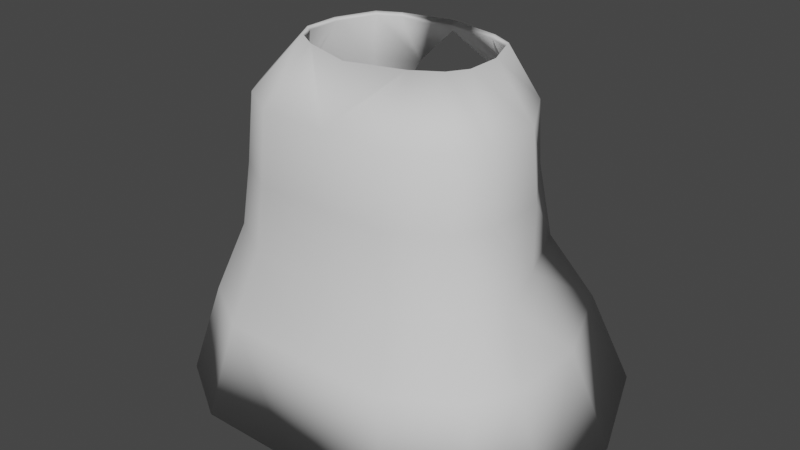 # Source: Cloak2.blend  (saved by Blender 2.90.8; exported with 4.5.12 LTS)
import bpy
from mathutils import Matrix  # noqa: F401  (used for matrix-valued properties, if any)

bpy.ops.wm.read_factory_settings(use_empty=True)
scene = bpy.context.scene
scene.name = 'Scene'

# ---- collections
col_collection = bpy.data.collections.new('Collection'); scene.collection.children.link(col_collection)

# ---- world
world_world = bpy.data.worlds.new('World'); scene.world = world_world
world_world.use_nodes = True; world_world.node_tree.nodes.clear()
_N = world_world.node_tree.nodes; _L = world_world.node_tree.links
n0 = _N.new('ShaderNodeOutputWorld'); n0.name = 'World Output'; n0.location = (300, 300)
n1 = _N.new('ShaderNodeBackground'); n1.name = 'Background'; n1.location = (10, 300)
n1.inputs[0].default_value = (0.05088, 0.05088, 0.05088, 1.0)
_L.new(n1.outputs[0], n0.inputs[0])
n0.is_active_output = True
world_world.color = (0.05088, 0.05088, 0.05088)
world_world.use_sun_shadow = False
world_world.sun_shadow_jitter_overblur = 0.0

# ---- meshes
me_plane = bpy.data.meshes.new('Plane')
me_plane.from_pydata([(1.129, 1.326, -0.8311), (0.6004, 3.278, -0.3838), (0.8798, 2.359, -0.6743), (0.6699, 1.326, -1.115), (0.8442, 2.876, -0.6434), (0.9796, 1.842, -0.6718), (0.4062, 3.278, -0.5043), (0.5246, 2.359, -0.8948), (0.5842, 1.842, -0.9172), (0.5236, 2.876, -0.8424), (1.33, 1.326, -0.5071), (0.6858, 3.278, -0.2462), (1.036, 2.359, -0.4226), (0.9851, 2.876, -0.4162), (1.153, 1.842, -0.3915), (1.33, 1.326, 0.1252), (0.6858, 3.278, 0.02239), (1.017, 2.359, 0.05476), (0.9851, 2.876, 0.02709), (1.017, 1.842, 0.05476), (1.058, 1.326, 0.8292), (0.5701, 3.278, 0.3214), (0.6869, 2.359, 0.5918), (0.7309, 2.876, 0.4726), (0.8095, 1.842, 0.5918), (0.4017, 3.278, 0.4082), (0.8068, 0.579, -1.268), (1.361, 0.579, -0.9257), (0.428, 2.876, 0.664), (1.604, 0.579, -0.5346), (1.604, 0.579, 0.2285), (1.275, 0.579, 1.078), (1.17, 1.296, -0.8517), (0.6174, 3.303, -0.392), (0.911, 2.366, -0.6893), (0.6934, 1.296, -1.146), (0.8723, 2.9, -0.6572), (1.014, 1.831, -0.6866), (0.4162, 3.303, -0.5169), (0.5429, 2.366, -0.9177), (0.6046, 1.831, -0.941), (0.5401, 2.9, -0.8634), (1.378, 1.296, -0.5159), (0.706, 3.303, -0.2493), (1.073, 2.366, -0.4284), (1.018, 2.9, -0.4217), (1.195, 1.831, -0.3962), (1.378, 1.296, 0.1394), (0.706, 3.303, 0.029), (1.054, 2.366, 0.06635), (1.018, 2.9, 0.03774), (1.054, 1.831, 0.06635), (1.096, 1.296, 0.8689), (0.586, 3.303, 0.3389), (0.7128, 2.366, 0.6229), (0.7572, 2.9, 0.5012), (0.8381, 1.831, 0.6229), (0.4115, 3.303, 0.4289), (0.8353, 0.5212, -1.305), (1.41, 0.5212, -0.9498), (0.4442, 2.9, 0.6978), (1.662, 0.5212, -0.5445), (1.662, 0.5212, 0.2465), (1.321, 0.5212, 1.127), (-1.129, 1.326, -0.8311), (-0.6004, 3.278, -0.3838), (0.0, 1.326, -1.115), (-0.8798, 2.359, -0.6743), (0.0, 3.278, -0.642), (0.0, 2.359, -0.8948), (-0.6699, 1.326, -1.115), (-0.8442, 2.876, -0.6434), (-0.9796, 1.842, -0.6718), (-0.4062, 3.278, -0.5043), (0.0, 2.876, -0.8424), (0.0, 1.842, -0.9172), (-0.5246, 2.359, -0.8948), (-0.5842, 1.842, -0.9172), (-0.5236, 2.876, -0.8424), (-1.33, 1.326, -0.5071), (-0.6858, 3.278, -0.2462), (-1.036, 2.359, -0.4226), (-0.9851, 2.876, -0.4162), (-1.153, 1.842, -0.3915), (-1.33, 1.326, 0.1252), (-0.6858, 3.278, 0.02239), (-1.017, 2.359, 0.05476), (-0.9851, 2.876, 0.02709), (-1.017, 1.842, 0.05476), (-1.058, 1.326, 0.8292), (-0.5701, 3.278, 0.3214), (-0.6869, 2.359, 0.5918), (-0.7309, 2.876, 0.4726), (-0.8095, 1.842, 0.5918), (-0.4017, 3.278, 0.4082), (-0.8068, 0.579, -1.268), (0.0, 0.579, -1.268), (-1.361, 0.579, -0.9257), (-0.428, 2.876, 0.664), (0.0, 3.278, 0.4735), (0.0, 3.234, 0.4941), (-1.604, 0.579, -0.5346), (-1.604, 0.579, 0.2285), (-1.275, 0.579, 1.078), (-1.17, 1.296, -0.8517), (-0.6174, 3.303, -0.392), (0.0, 1.296, -1.146), (-0.911, 2.366, -0.6893), (0.0, 3.309, -0.6573), (0.0, 2.366, -0.9177), (-0.6934, 1.296, -1.146), (-0.8723, 2.9, -0.6572), (-1.014, 1.831, -0.6866), (-0.4162, 3.303, -0.5169), (0.0, 2.9, -0.8634), (0.0, 1.831, -0.941), (-0.5429, 2.366, -0.9177), (-0.6046, 1.831, -0.941), (-0.5401, 2.9, -0.8634), (-1.378, 1.296, -0.5159), (-0.706, 3.303, -0.2493), (-1.073, 2.366, -0.4284), (-1.018, 2.9, -0.4217), (-1.195, 1.831, -0.3962), (-1.378, 1.296, 0.1394), (-0.706, 3.303, 0.029), (-1.054, 2.366, 0.06635), (-1.018, 2.9, 0.03774), (-1.054, 1.831, 0.06635), (-1.096, 1.296, 0.8689), (-0.586, 3.303, 0.3389), (-0.7128, 2.366, 0.6229), (-0.7572, 2.9, 0.5012), (-0.8381, 1.831, 0.6229), (-0.4115, 3.303, 0.4289), (-0.8353, 0.5212, -1.305), (0.0, 0.5212, -1.305), (-1.41, 0.5212, -0.9498), (-0.4442, 2.9, 0.6978), (0.0, 3.309, 0.4988), (0.0, 3.264, 0.5201), (-1.662, 0.5212, -0.5445), (-1.662, 0.5212, 0.2465), (-1.321, 0.5212, 1.127)], [], [(9, 4, 1, 6), (8, 5, 2, 7), (75, 8, 7, 69), (66, 3, 8, 75), (3, 0, 5, 8), (74, 9, 6, 68), (69, 7, 9, 74), (7, 2, 4, 9), (2, 5, 14, 12), (1, 4, 13, 11), (5, 0, 10, 14), (4, 2, 12, 13), (11, 13, 18, 16), (14, 10, 15, 19), (13, 12, 17, 18), (12, 14, 19, 17), (18, 17, 22, 23), (17, 19, 24, 22), (16, 18, 23, 21), (19, 15, 20, 24), (0, 3, 26, 27), (23, 22, 28), (21, 23, 28, 25), (20, 15, 30, 31), (25, 28, 100, 99), (10, 0, 27, 29), (15, 10, 29, 30), (3, 66, 96, 26), (41, 38, 33, 36), (40, 39, 34, 37), (115, 109, 39, 40), (106, 115, 40, 35), (35, 40, 37, 32), (114, 108, 38, 41), (109, 114, 41, 39), (39, 41, 36, 34), (34, 44, 46, 37), (33, 43, 45, 36), (37, 46, 42, 32), (36, 45, 44, 34), (43, 48, 50, 45), (46, 51, 47, 42), (45, 50, 49, 44), (44, 49, 51, 46), (50, 55, 54, 49), (49, 54, 56, 51), (48, 53, 55, 50), (51, 56, 52, 47), (32, 59, 58, 35), (55, 60, 54), (53, 57, 60, 55), (52, 63, 62, 47), (57, 139, 140, 60), (42, 61, 59, 32), (47, 62, 61, 42), (35, 58, 136, 106), (108, 68, 6, 38), (38, 6, 1, 33), (33, 1, 11, 43), (43, 11, 16, 48), (48, 16, 21, 53), (53, 21, 25, 57), (57, 25, 99, 139), (140, 100, 28, 60), (60, 28, 22, 54), (54, 22, 24, 56), (56, 24, 20, 52), (52, 20, 31, 63), (63, 31, 30, 62), (62, 30, 29, 61), (61, 29, 27, 59), (59, 27, 26, 58), (58, 26, 96, 136), (78, 73, 65, 71), (77, 76, 67, 72), (75, 69, 76, 77), (66, 75, 77, 70), (70, 77, 72, 64), (74, 68, 73, 78), (69, 74, 78, 76), (76, 78, 71, 67), (67, 81, 83, 72), (65, 80, 82, 71), (72, 83, 79, 64), (71, 82, 81, 67), (80, 85, 87, 82), (83, 88, 84, 79), (82, 87, 86, 81), (81, 86, 88, 83), (87, 92, 91, 86), (86, 91, 93, 88), (85, 90, 92, 87), (88, 93, 89, 84), (64, 97, 95, 70), (92, 98, 91), (90, 94, 98, 92), (89, 103, 102, 84), (94, 99, 100, 98), (79, 101, 97, 64), (84, 102, 101, 79), (70, 95, 96, 66), (118, 111, 105, 113), (117, 112, 107, 116), (115, 117, 116, 109), (106, 110, 117, 115), (110, 104, 112, 117), (114, 118, 113, 108), (109, 116, 118, 114), (116, 107, 111, 118), (107, 112, 123, 121), (105, 111, 122, 120), (112, 104, 119, 123), (111, 107, 121, 122), (120, 122, 127, 125), (123, 119, 124, 128), (122, 121, 126, 127), (121, 123, 128, 126), (127, 126, 131, 132), (126, 128, 133, 131), (125, 127, 132, 130), (128, 124, 129, 133), (104, 110, 135, 137), (132, 131, 138), (130, 132, 138, 134), (129, 124, 142, 143), (134, 138, 140, 139), (119, 104, 137, 141), (124, 119, 141, 142), (110, 106, 136, 135), (108, 113, 73, 68), (113, 105, 65, 73), (105, 120, 80, 65), (120, 125, 85, 80), (125, 130, 90, 85), (130, 134, 94, 90), (134, 139, 99, 94), (139, 140, 100, 99), (140, 138, 98, 100), (138, 131, 91, 98), (131, 133, 93, 91), (133, 129, 89, 93), (129, 143, 103, 89), (143, 142, 102, 103), (142, 141, 101, 102), (141, 137, 97, 101), (137, 135, 95, 97), (135, 136, 96, 95)])
me_plane.polygons.foreach_set('use_smooth', [True] * 147)
_uv = me_plane.uv_layers.new(name='UVMap')
_uv.uv.foreach_set('vector', [0.4243, 0.07902, 0.3888, 0.06726, 0.418, 0.0, 0.4395, 0.007121, 0.5676, 0.8433, 0.6218, 0.8433, 0.6158, 0.9051, 0.5671, 0.9051, 0.4894, 0.2172, 0.4211, 0.2172, 0.426, 0.1491, 0.4873, 0.1491, 0.4898, 0.2956, 0.4115, 0.2956, 0.4211, 0.2172, 0.4894, 0.2172, 0.4115, 0.2956, 0.3606, 0.2789, 0.3773, 0.2027, 0.4211, 0.2172, 0.4855, 0.07902, 0.4243, 0.07902, 0.4395, 0.007121, 0.4856, 0.01527, 0.4873, 0.1491, 0.426, 0.1491, 0.4243, 0.07902, 0.4855, 0.07902, 0.5671, 0.9051, 0.6158, 0.9051, 0.6181, 0.9675, 0.5741, 0.9675, 0.6158, 0.9051, 0.6218, 0.8433, 0.6581, 0.8337, 0.6483, 0.8965, 0.1147, 0.8543, 0.07365, 0.7964, 0.09378, 0.7852, 0.1269, 0.8475, 0.05726, 0.6529, 0.02992, 0.5813, 0.05862, 0.5653, 0.08208, 0.6391, 0.6181, 0.9675, 0.6158, 0.9051, 0.6483, 0.8965, 0.6475, 0.9597, 0.1269, 0.8475, 0.09378, 0.7852, 0.1431, 0.7749, 0.1567, 0.8412, 0.08208, 0.6391, 0.05862, 0.5653, 0.129, 0.5506, 0.1367, 0.6344, 0.09378, 0.7852, 0.08706, 0.7139, 0.1408, 0.7035, 0.1431, 0.7749, 0.08706, 0.7139, 0.08208, 0.6391, 0.1367, 0.6344, 0.1408, 0.7035, 0.1431, 0.7749, 0.1408, 0.7035, 0.2126, 0.7048, 0.2019, 0.7751, 0.1408, 0.7035, 0.1367, 0.6344, 0.204, 0.6305, 0.2126, 0.7048, 0.1567, 0.8412, 0.1431, 0.7749, 0.2019, 0.7751, 0.1942, 0.8391, 0.1367, 0.6344, 0.129, 0.5506, 0.2172, 0.5455, 0.204, 0.6305, 0.3606, 0.2789, 0.4115, 0.2956, 0.3973, 0.4014, 0.3359, 0.3811, 0.2019, 0.7751, 0.2126, 0.7048, 0.2343, 0.7832, 0.1942, 0.8391, 0.2019, 0.7751, 0.2343, 0.7832, 0.21, 0.8441, 0.2172, 0.5455, 0.129, 0.5506, 0.1245, 0.4366, 0.231, 0.4305, 0.21, 0.8441, 0.2343, 0.7832, 0.2339, 0.8529, 0.232, 0.8593, 0.05862, 0.5653, 0.02992, 0.5813, 0.004925, 0.4737, 0.03957, 0.4545, 0.129, 0.5506, 0.05862, 0.5653, 0.03957, 0.4545, 0.1245, 0.4366, 0.4115, 0.2956, 0.4898, 0.2956, 0.4916, 0.4014, 0.3973, 0.4014, 0.2202, 0.09174, 0.2066, 0.01792, 0.2311, 0.009554, 0.2606, 0.07793, 0.2312, 0.2311, 0.2222, 0.1624, 0.2668, 0.1471, 0.2809, 0.2141, 0.1604, 0.2311, 0.1586, 0.1624, 0.2222, 0.1624, 0.2312, 0.2311, 0.1609, 0.3119, 0.1604, 0.2311, 0.2312, 0.2311, 0.2421, 0.3119, 0.2421, 0.3119, 0.2312, 0.2311, 0.2809, 0.2141, 0.2999, 0.2922, 0.157, 0.09174, 0.1569, 0.02663, 0.2066, 0.01792, 0.2202, 0.09174, 0.1586, 0.1624, 0.157, 0.09174, 0.2202, 0.09174, 0.2222, 0.1624, 0.2222, 0.1624, 0.2202, 0.09174, 0.2606, 0.07793, 0.2668, 0.1471, 0.6588, 0.8982, 0.6931, 0.8935, 0.6963, 0.9495, 0.6581, 0.9547, 0.2311, 0.009554, 0.2424, 0.0, 0.2793, 0.06216, 0.2606, 0.07793, 0.2809, 0.2141, 0.304, 0.1946, 0.3266, 0.2697, 0.2999, 0.2922, 0.6653, 0.838, 0.6963, 0.8337, 0.6931, 0.8935, 0.6588, 0.8982, 0.6746, 0.4121, 0.7054, 0.4158, 0.6937, 0.4821, 0.6429, 0.476, 0.6379, 0.6292, 0.6945, 0.6305, 0.6894, 0.7161, 0.6169, 0.7074, 0.6429, 0.476, 0.6937, 0.4821, 0.695, 0.5571, 0.6395, 0.5511, 0.6395, 0.5511, 0.695, 0.5571, 0.6945, 0.6305, 0.6379, 0.6292, 0.6937, 0.4821, 0.7552, 0.4793, 0.77, 0.5527, 0.695, 0.5571, 0.695, 0.5571, 0.77, 0.5527, 0.7646, 0.6305, 0.6945, 0.6305, 0.7054, 0.4158, 0.7443, 0.4158, 0.7552, 0.4793, 0.6937, 0.4821, 0.6945, 0.6305, 0.7646, 0.6305, 0.7812, 0.7161, 0.6894, 0.7161, 0.2999, 0.2922, 0.3303, 0.396, 0.2605, 0.4197, 0.2421, 0.3119, 0.7552, 0.4793, 0.7893, 0.4711, 0.77, 0.5527, 0.7443, 0.4158, 0.7612, 0.411, 0.7893, 0.4711, 0.7552, 0.4793, 0.7812, 0.7161, 0.8002, 0.8337, 0.6894, 0.8337, 0.6894, 0.7161, 0.9595, 0.8989, 0.9357, 0.8663, 0.9393, 0.8607, 1.0, 0.8503, 0.6169, 0.7074, 0.602, 0.8232, 0.5671, 0.8091, 0.588, 0.6958, 0.6894, 0.7161, 0.6894, 0.8337, 0.602, 0.8232, 0.6169, 0.7074, 0.2421, 0.3119, 0.2605, 0.4197, 0.1627, 0.4197, 0.1609, 0.3119, 0.7241, 0.8337, 0.728, 0.8353, 0.7181, 0.8919, 0.7145, 0.8917, 0.7145, 0.8917, 0.7181, 0.8919, 0.7155, 0.924, 0.7118, 0.9249, 0.7118, 0.9249, 0.7155, 0.924, 0.7176, 0.9459, 0.714, 0.9477, 0.714, 0.9477, 0.7176, 0.9459, 0.728, 0.9707, 0.7248, 0.9734, 0.1569, 0.8437, 0.1567, 0.8412, 0.1942, 0.8391, 0.1958, 0.8414, 0.7374, 0.8337, 0.741, 0.836, 0.7362, 0.8592, 0.7324, 0.8577, 0.7324, 0.8577, 0.7362, 0.8592, 0.7326, 0.9156, 0.728, 0.9155, 0.2343, 0.8254, 0.2387, 0.8256, 0.2686, 0.8822, 0.2644, 0.8842, 0.2644, 0.8842, 0.2686, 0.8822, 0.3274, 0.9169, 0.3251, 0.9202, 0.8397, 0.2589, 0.8354, 0.2611, 0.8236, 0.2011, 0.8273, 0.1968, 0.8273, 0.1968, 0.8236, 0.2011, 0.8355, 0.1196, 0.8397, 0.1123, 0.8397, 0.1123, 0.8355, 0.1196, 0.8345, 0.0112, 0.8386, 0.0, 0.2343, 0.4197, 0.231, 0.4305, 0.1245, 0.4366, 0.1239, 0.4261, 0.1239, 0.4261, 0.1245, 0.4366, 0.03957, 0.4545, 0.0359, 0.4446, 0.0359, 0.4446, 0.03957, 0.4545, 0.004925, 0.4737, 0.0, 0.4645, 0.3303, 0.39, 0.3359, 0.3811, 0.3973, 0.4014, 0.3939, 0.411, 0.3939, 0.411, 0.3973, 0.4014, 0.4916, 0.4014, 0.4915, 0.411, 0.5467, 0.07902, 0.5345, 0.007121, 0.5583, 6.781e-08, 0.5861, 0.06726, 0.5577, 0.2172, 0.5486, 0.1491, 0.5923, 0.1361, 0.6063, 0.2027, 0.4894, 0.2172, 0.4873, 0.1491, 0.5486, 0.1491, 0.5577, 0.2172, 0.4898, 0.2956, 0.4894, 0.2172, 0.5577, 0.2172, 0.5681, 0.2956, 0.5681, 0.2956, 0.5577, 0.2172, 0.6063, 0.2027, 0.6245, 0.2789, 0.4855, 0.07902, 0.4856, 0.01527, 0.5345, 0.007121, 0.5467, 0.07902, 0.4873, 0.1491, 0.4855, 0.07902, 0.5467, 0.07902, 0.5486, 0.1491, 0.5486, 0.1491, 0.5467, 0.07902, 0.5861, 0.06726, 0.5923, 0.1361, 0.3204, 0.6446, 0.2866, 0.6493, 0.2754, 0.5828, 0.313, 0.5775, 0.4478, 0.4275, 0.4606, 0.4378, 0.428, 0.5017, 0.4068, 0.4847, 0.313, 0.5775, 0.2754, 0.5828, 0.2782, 0.5191, 0.3217, 0.5131, 0.3217, 0.7141, 0.2912, 0.7184, 0.2866, 0.6493, 0.3204, 0.6446, 0.4606, 0.4378, 0.4909, 0.446, 0.478, 0.5153, 0.428, 0.5017, 0.4148, 0.6377, 0.4694, 0.6417, 0.4622, 0.7277, 0.391, 0.7084, 0.2912, 0.7184, 0.242, 0.7163, 0.2343, 0.6464, 0.2866, 0.6493, 0.4203, 0.5669, 0.4747, 0.5802, 0.4694, 0.6417, 0.4148, 0.6377, 0.478, 0.5153, 0.5361, 0.5108, 0.5455, 0.5731, 0.4747, 0.5802, 0.4747, 0.5802, 0.5455, 0.5731, 0.5363, 0.6434, 0.4694, 0.6417, 0.4909, 0.446, 0.5282, 0.4469, 0.5361, 0.5108, 0.478, 0.5153, 0.4694, 0.6417, 0.5363, 0.6434, 0.55, 0.7299, 0.4622, 0.7277, 0.6245, 0.2789, 0.6541, 0.3811, 0.5859, 0.4014, 0.5681, 0.2956, 0.6598, 0.3277, 0.6879, 0.2963, 0.6879, 0.3743, 0.5282, 0.4469, 0.5432, 0.4376, 0.5671, 0.4951, 0.5361, 0.5108, 0.55, 0.7299, 0.5636, 0.8421, 0.4576, 0.8395, 0.4622, 0.7277, 0.5432, 0.4376, 0.5631, 0.411, 0.5649, 0.4168, 0.5671, 0.4951, 0.2782, 0.5191, 0.2661, 0.427, 0.3186, 0.4197, 0.3217, 0.5131, 0.4622, 0.7277, 0.4576, 0.8395, 0.3716, 0.8161, 0.391, 0.7084, 0.5681, 0.2956, 0.5859, 0.4014, 0.4916, 0.4014, 0.4898, 0.2956, 0.09375, 0.09174, 0.05626, 0.07793, 0.08645, 0.009554, 0.1092, 0.01792, 0.08958, 0.2311, 0.04334, 0.2141, 0.05347, 0.1471, 0.095, 0.1624, 0.1604, 0.2311, 0.08958, 0.2311, 0.095, 0.1624, 0.1586, 0.1624, 0.1609, 0.3119, 0.07973, 0.3119, 0.08958, 0.2311, 0.1604, 0.2311, 0.07973, 0.3119, 0.02599, 0.2922, 0.04334, 0.2141, 0.08958, 0.2311, 0.157, 0.09174, 0.09375, 0.09174, 0.1092, 0.01792, 0.1569, 0.02663, 0.1586, 0.1624, 0.095, 0.1624, 0.09375, 0.09174, 0.157, 0.09174, 0.095, 0.1624, 0.05347, 0.1471, 0.05626, 0.07793, 0.09375, 0.09174, 0.7957, 0.07409, 0.7903, 0.1412, 0.7517, 0.1357, 0.761, 0.06917, 0.08645, 0.009554, 0.05626, 0.07793, 0.04077, 0.06216, 0.07706, 6.781e-08, 0.7903, 0.1412, 0.8021, 0.2043, 0.7574, 0.1979, 0.7517, 0.1357, 0.795, 0.004437, 0.7957, 0.07409, 0.761, 0.06917, 0.7637, 0.0, 0.8219, 0.8205, 0.8002, 0.7509, 0.8391, 0.7445, 0.8455, 0.8167, 0.8303, 0.6107, 0.8273, 0.5349, 0.8828, 0.526, 0.8796, 0.6154, 0.7637, 0.0, 0.761, 0.06917, 0.7059, 0.07483, 0.712, 0.004437, 0.761, 0.06917, 0.7517, 0.1357, 0.7042, 0.1467, 0.7059, 0.07483, 0.8391, 0.7445, 0.8593, 0.6785, 0.9309, 0.6976, 0.8971, 0.7587, 0.8593, 0.6785, 0.8796, 0.6154, 0.9422, 0.6247, 0.9309, 0.6976, 0.8455, 0.8167, 0.8391, 0.7445, 0.8971, 0.7587, 0.8803, 0.8219, 0.8796, 0.6154, 0.8828, 0.526, 0.9649, 0.5381, 0.9422, 0.6247, 0.02599, 0.2922, 0.07973, 0.3119, 0.06487, 0.4197, 0.0, 0.396, 0.8971, 0.7587, 0.9309, 0.6976, 0.9362, 0.7806, 0.8803, 0.8219, 0.8971, 0.7587, 0.9362, 0.7806, 0.9005, 0.8343, 0.9649, 0.5381, 0.8828, 0.526, 0.9009, 0.411, 1.0, 0.4257, 0.9005, 0.8343, 0.9362, 0.7806, 0.9393, 0.8607, 0.9357, 0.8663, 0.7574, 0.1979, 0.8021, 0.2043, 0.8028, 0.2963, 0.7489, 0.2886, 0.6836, 0.2043, 0.7574, 0.1979, 0.7489, 0.2886, 0.6598, 0.2963, 0.07973, 0.3119, 0.1609, 0.3119, 0.1627, 0.4197, 0.06487, 0.4197, 0.708, 0.9952, 0.6998, 0.9561, 0.7032, 0.9551, 0.7118, 0.9934, 0.6998, 0.9561, 0.6964, 0.9295, 0.6999, 0.9295, 0.7032, 0.9551, 0.6964, 0.9295, 0.6963, 0.9062, 0.6998, 0.9069, 0.6999, 0.9295, 0.6963, 0.9062, 0.7007, 0.8691, 0.704, 0.8711, 0.6998, 0.9069, 0.7007, 0.8691, 0.7088, 0.8337, 0.7118, 0.837, 0.704, 0.8711, 0.7374, 1.0, 0.7324, 0.9745, 0.7362, 0.9731, 0.741, 0.9978, 0.7324, 0.9745, 0.728, 0.9155, 0.7326, 0.9156, 0.7362, 0.9731, 0.3217, 0.4289, 0.3217, 0.4218, 0.3256, 0.4197, 0.3256, 0.4266, 0.2343, 0.8254, 0.2645, 0.7584, 0.2686, 0.761, 0.2387, 0.8256, 0.2645, 0.7584, 0.3251, 0.7184, 0.3274, 0.7224, 0.2686, 0.761, 0.8236, 0.0006613, 0.8067, 0.06698, 0.8028, 0.06396, 0.819, 0.0, 0.8067, 0.06698, 0.8204, 0.1466, 0.816, 0.1408, 0.8028, 0.06396, 0.8204, 0.1466, 0.8236, 0.2579, 0.8191, 0.2481, 0.816, 0.1408, 0.5671, 0.8537, 0.4572, 0.851, 0.4576, 0.8395, 0.5636, 0.8421, 0.4572, 0.851, 0.3681, 0.8268, 0.3716, 0.8161, 0.4576, 0.8395, 0.3681, 0.8268, 0.3303, 0.7965, 0.3351, 0.7869, 0.3716, 0.8161, 0.6598, 0.39, 0.5891, 0.411, 0.5859, 0.4014, 0.6541, 0.3811, 0.5891, 0.411, 0.4915, 0.411, 0.4916, 0.4014, 0.5859, 0.4014])
me_plane.use_remesh_fix_poles = True
me_plane.use_remesh_preserve_attributes = False
me_plane.use_mirror_vertex_groups = False
me_plane.update()
me_plane.normals_split_custom_set([tuple(v) for v in zip(*[iter([-0.284, -0.3585, 0.8893, -0.6527, -0.3812, 0.6548, -0.6946, -0.0687, 0.7161, -0.3804, -0.07756, 0.9216, -0.2693, -0.238, 0.9332, -0.688, -0.2694, 0.6739, -0.6958, -0.1102, 0.7098, -0.2626, -0.08428, 0.9612, 0.0, -0.2031, 0.9792, -0.2693, -0.238, 0.9332, -0.2626, -0.08428, 0.9612, 0.0, -0.07203, 0.9974, 0.0, -0.2803, 0.9599, -0.2529, -0.3075, 0.9173, -0.2693, -0.238, 0.9332, 0.0, -0.2031, 0.9792, -0.2529, -0.3075, 0.9173, -0.6572, -0.3393, 0.673, -0.688, -0.2694, 0.6739, -0.2693, -0.238, 0.9332, 0.0, -0.3451, 0.9386, -0.284, -0.3585, 0.8893, -0.3804, -0.07756, 0.9216, -1.283e-07, -0.06375, 0.998, 0.0, -0.07203, 0.9974, -0.2626, -0.08428, 0.9612, -0.284, -0.3585, 0.8893, 0.0, -0.3451, 0.9386, -0.2626, -0.08428, 0.9612, -0.6958, -0.1102, 0.7098, -0.6527, -0.3812, 0.6548, -0.284, -0.3585, 0.8893, -0.6958, -0.1102, 0.7098, -0.688, -0.2694, 0.6739, -0.9389, -0.2985, 0.1713, -0.964, -0.1193, 0.2375, -0.6946, -0.0687, 0.7161, -0.6527, -0.3812, 0.6548, -0.8937, -0.3659, 0.2596, -0.9638, -0.01404, 0.2663, -0.688, -0.2694, 0.6739, -0.6572, -0.3393, 0.673, -0.8929, -0.3771, 0.2461, -0.9389, -0.2985, 0.1713, -0.6527, -0.3812, 0.6548, -0.6958, -0.1102, 0.7098, -0.964, -0.1193, 0.2375, -0.8937, -0.3659, 0.2596, -0.9638, -0.01404, 0.2663, -0.8937, -0.3659, 0.2596, -0.9177, -0.3219, -0.2326, -0.9761, 0.0474, -0.2122, -0.9389, -0.2985, 0.1713, -0.8929, -0.3771, 0.2461, -0.8896, -0.4163, -0.188, -0.9151, -0.3025, -0.2667, -0.8937, -0.3659, 0.2596, -0.964, -0.1193, 0.2375, -0.9512, -0.09335, -0.2943, -0.9177, -0.3219, -0.2326, -0.964, -0.1193, 0.2375, -0.9389, -0.2985, 0.1713, -0.9151, -0.3025, -0.2667, -0.9512, -0.09335, -0.2943, -0.9177, -0.3219, -0.2326, -0.9512, -0.09335, -0.2943, -0.9684, -0.2475, 0.02954, -0.7001, -0.3065, -0.6449, -0.9512, -0.09335, -0.2943, -0.9151, -0.3025, -0.2667, -0.9525, -0.2907, 0.09052, -0.9684, -0.2475, 0.02954, -0.9761, 0.0474, -0.2122, -0.9177, -0.3219, -0.2326, -0.7001, -0.3065, -0.6449, -0.7388, 0.1112, -0.6646, -0.9151, -0.3025, -0.2667, -0.8896, -0.4163, -0.188, -0.9353, -0.2734, 0.2246, -0.9525, -0.2907, 0.09052, -0.6572, -0.3393, 0.673, -0.2529, -0.3075, 0.9173, -0.2333, -0.4366, 0.8689, -0.605, -0.5028, 0.6174, -0.7001, -0.3065, -0.6449, -0.9684, -0.2475, 0.02954, -0.7863, -0.6146, -0.06321, -0.7388, 0.1112, -0.6646, -0.7001, -0.3065, -0.6449, -0.7863, -0.6146, -0.06321, -0.325, 0.09351, -0.9411, -0.9353, -0.2734, 0.2246, -0.8896, -0.4163, -0.188, -0.8118, -0.5643, -0.1505, -0.9058, -0.3761, 0.1952, -0.325, 0.09351, -0.9411, -0.7863, -0.6146, -0.06321, -0.5404, -0.7825, -0.3092, -0.1505, 0.07154, -0.986, -0.8929, -0.3771, 0.2461, -0.6572, -0.3393, 0.673, -0.605, -0.5028, 0.6174, -0.7991, -0.5554, 0.2301, -0.8896, -0.4163, -0.188, -0.8929, -0.3771, 0.2461, -0.7991, -0.5554, 0.2301, -0.8118, -0.5643, -0.1505, -0.2529, -0.3075, 0.9173, 0.0, -0.2803, 0.9599, 0.0, -0.3739, 0.9275, -0.2333, -0.4366, 0.8689, 0.2837, 0.3633, -0.8874, -0.07211, 0.9974, -0.005748, 0.0256, 0.9987, -0.04496, 0.6507, 0.3882, -0.6526, 0.2693, 0.238, -0.9332, 0.2628, 0.08495, -0.9611, 0.6958, 0.1115, -0.7096, 0.688, 0.2694, -0.6739, 0.0, 0.2031, -0.9792, 2.263e-15, 0.0723, -0.9974, 0.2628, 0.08495, -0.9611, 0.2693, 0.238, -0.9332, 0.0, 0.2803, -0.9599, 0.0, 0.2031, -0.9792, 0.2693, 0.238, -0.9332, 0.2529, 0.3075, -0.9173, 0.2529, 0.3075, -0.9173, 0.2693, 0.238, -0.9332, 0.688, 0.2694, -0.6739, 0.6572, 0.3393, -0.673, -7.382e-09, 0.3486, -0.9373, -2.003e-07, 0.9933, -0.1154, -0.07211, 0.9974, -0.005748, 0.2837, 0.3633, -0.8874, 2.263e-15, 0.0723, -0.9974, -7.382e-09, 0.3486, -0.9373, 0.2837, 0.3633, -0.8874, 0.2628, 0.08495, -0.9611, 0.2628, 0.08495, -0.9611, 0.2837, 0.3633, -0.8874, 0.6507, 0.3882, -0.6526, 0.6958, 0.1115, -0.7096, 0.6958, 0.1115, -0.7096, 0.9638, 0.121, -0.2374, 0.9389, 0.2985, -0.1713, 0.688, 0.2694, -0.6739, 0.0256, 0.9987, -0.04496, 0.1143, 0.9933, -0.01759, 0.8906, 0.3744, -0.2583, 0.6507, 0.3882, -0.6526, 0.688, 0.2694, -0.6739, 0.9389, 0.2985, -0.1713, 0.8929, 0.3771, -0.2461, 0.6572, 0.3393, -0.673, 0.6507, 0.3882, -0.6526, 0.8906, 0.3744, -0.2583, 0.9638, 0.121, -0.2374, 0.6958, 0.1115, -0.7096, 0.1143, 0.9933, -0.01759, 0.1105, 0.9919, 0.06251, 0.9146, 0.3319, 0.2308, 0.8906, 0.3744, -0.2583, 0.9389, 0.2985, -0.1713, 0.9153, 0.3022, 0.2665, 0.8896, 0.4163, 0.188, 0.8929, 0.3771, -0.2461, 0.8906, 0.3744, -0.2583, 0.9146, 0.3319, 0.2308, 0.9515, 0.09418, 0.293, 0.9638, 0.121, -0.2374, 0.9638, 0.121, -0.2374, 0.9515, 0.09418, 0.293, 0.9153, 0.3022, 0.2665, 0.9389, 0.2985, -0.1713, 0.9146, 0.3319, 0.2308, 0.6977, 0.3176, 0.6422, 0.1564, -0.1491, 0.9764, 0.9515, 0.09418, 0.293, 0.9515, 0.09418, 0.293, 0.1564, -0.1491, 0.9764, 0.05949, 0.2086, 0.9762, 0.9153, 0.3022, 0.2665, 0.1105, 0.9919, 0.06251, 0.1924, 0.9642, 0.1824, 0.6977, 0.3176, 0.6422, 0.9146, 0.3319, 0.2308, 0.9153, 0.3022, 0.2665, 0.05949, 0.2086, 0.9762, 0.1366, 0.4084, 0.9025, 0.8896, 0.4163, 0.188, 0.6572, 0.3393, -0.673, 0.409, -0.8087, -0.4229, 0.1292, -0.8342, -0.5361, 0.2529, 0.3075, -0.9173, 0.6977, 0.3176, 0.6422, -0.09285, 0.02571, 0.9953, 0.1564, -0.1491, 0.9764, 0.1924, 0.9642, 0.1824, 0.07344, 0.9881, 0.1354, -0.09285, 0.02571, 0.9953, 0.6977, 0.3176, 0.6422, 0.1366, 0.4084, 0.9025, 0.1411, -0.6244, 0.7683, 0.6122, -0.7822, 0.116, 0.8896, 0.4163, 0.188, 0.07344, 0.9881, 0.1354, 0.01901, 0.9913, 0.1305, -0.1877, 0.2239, 0.9564, -0.09285, 0.02571, 0.9953, 0.8929, 0.3771, -0.2461, 0.6162, -0.7686, -0.1717, 0.409, -0.8087, -0.4229, 0.6572, 0.3393, -0.673, 0.8896, 0.4163, 0.188, 0.6122, -0.7822, 0.116, 0.6162, -0.7686, -0.1717, 0.8929, 0.3771, -0.2461, 0.2529, 0.3075, -0.9173, 0.1292, -0.8342, -0.5361, 0.0, -0.9275, -0.3739, 0.0, 0.2803, -0.9599, -2.003e-07, 0.9933, -0.1154, -1.283e-07, -0.06375, 0.998, -0.3804, -0.07756, 0.9216, -0.07211, 0.9974, -0.005748, -0.07211, 0.9974, -0.005748, -0.3804, -0.07756, 0.9216, -0.6946, -0.0687, 0.7161, 0.0256, 0.9987, -0.04496, 0.0256, 0.9987, -0.04496, -0.6946, -0.0687, 0.7161, -0.9638, -0.01404, 0.2663, 0.1143, 0.9933, -0.01759, 0.1143, 0.9933, -0.01759, -0.9638, -0.01404, 0.2663, -0.9761, 0.0474, -0.2122, 0.1105, 0.9919, 0.06251, 0.1105, 0.9919, 0.06251, -0.9761, 0.0474, -0.2122, -0.7388, 0.1112, -0.6646, 0.1924, 0.9642, 0.1824, 0.1924, 0.9642, 0.1824, -0.7388, 0.1112, -0.6646, -0.325, 0.09351, -0.9411, 0.07344, 0.9881, 0.1354, 0.07344, 0.9881, 0.1354, -0.325, 0.09351, -0.9411, -0.1505, 0.07154, -0.986, 0.01901, 0.9913, 0.1305, -0.1877, 0.2239, 0.9564, -0.5404, -0.7825, -0.3092, -0.7863, -0.6146, -0.06321, -0.09285, 0.02571, 0.9953, -0.09285, 0.02571, 0.9953, -0.7863, -0.6146, -0.06321, -0.9684, -0.2475, 0.02954, 0.1564, -0.1491, 0.9764, 0.1564, -0.1491, 0.9764, -0.9684, -0.2475, 0.02954, -0.9525, -0.2907, 0.09052, 0.05949, 0.2086, 0.9762, 0.05949, 0.2086, 0.9762, -0.9525, -0.2907, 0.09052, -0.9353, -0.2734, 0.2246, 0.1366, 0.4084, 0.9025, 0.1366, 0.4084, 0.9025, -0.9353, -0.2734, 0.2246, -0.9058, -0.3761, 0.1952, 0.1411, -0.6244, 0.7683, 0.1411, -0.6244, 0.7683, -0.9058, -0.3761, 0.1952, -0.8118, -0.5643, -0.1505, 0.6122, -0.7822, 0.116, 0.6122, -0.7822, 0.116, -0.8118, -0.5643, -0.1505, -0.7991, -0.5554, 0.2301, 0.6162, -0.7686, -0.1717, 0.6162, -0.7686, -0.1717, -0.7991, -0.5554, 0.2301, -0.605, -0.5028, 0.6174, 0.409, -0.8087, -0.4229, 0.409, -0.8087, -0.4229, -0.605, -0.5028, 0.6174, -0.2333, -0.4366, 0.8689, 0.1292, -0.8342, -0.5361, 0.1292, -0.8342, -0.5361, -0.2333, -0.4366, 0.8689, 0.0, -0.3739, 0.9275, 0.0, -0.9275, -0.3739, 0.284, -0.3585, 0.8893, 0.3804, -0.07756, 0.9216, 0.6946, -0.0687, 0.7161, 0.6527, -0.3812, 0.6548, 0.2693, -0.238, 0.9332, 0.2626, -0.08428, 0.9612, 0.6958, -0.1102, 0.7098, 0.688, -0.2694, 0.6739, 0.0, -0.2031, 0.9792, 0.0, -0.07203, 0.9974, 0.2626, -0.08428, 0.9612, 0.2693, -0.238, 0.9332, 0.0, -0.2803, 0.9599, 0.0, -0.2031, 0.9792, 0.2693, -0.238, 0.9332, 0.2529, -0.3075, 0.9173, 0.2529, -0.3075, 0.9173, 0.2693, -0.238, 0.9332, 0.688, -0.2694, 0.6739, 0.6572, -0.3393, 0.673, 0.0, -0.3451, 0.9386, -1.283e-07, -0.06375, 0.998, 0.3804, -0.07756, 0.9216, 0.284, -0.3585, 0.8893, 0.0, -0.07203, 0.9974, 0.0, -0.3451, 0.9386, 0.284, -0.3585, 0.8893, 0.2626, -0.08428, 0.9612, 0.2626, -0.08428, 0.9612, 0.284, -0.3585, 0.8893, 0.6527, -0.3812, 0.6548, 0.6958, -0.1102, 0.7098, 0.6958, -0.1102, 0.7098, 0.964, -0.1193, 0.2375, 0.9389, -0.2985, 0.1713, 0.688, -0.2694, 0.6739, 0.6946, -0.0687, 0.7161, 0.9638, -0.01404, 0.2663, 0.8937, -0.3659, 0.2596, 0.6527, -0.3812, 0.6548, 0.688, -0.2694, 0.6739, 0.9389, -0.2985, 0.1713, 0.8929, -0.3771, 0.2461, 0.6572, -0.3393, 0.673, 0.6527, -0.3812, 0.6548, 0.8937, -0.3659, 0.2596, 0.964, -0.1193, 0.2375, 0.6958, -0.1102, 0.7098, 0.9638, -0.01404, 0.2663, 0.9761, 0.0474, -0.2122, 0.9177, -0.3219, -0.2326, 0.8937, -0.3659, 0.2596, 0.9389, -0.2985, 0.1713, 0.9151, -0.3025, -0.2667, 0.8896, -0.4163, -0.188, 0.8929, -0.3771, 0.2461, 0.8937, -0.3659, 0.2596, 0.9177, -0.3219, -0.2326, 0.9512, -0.09335, -0.2943, 0.964, -0.1193, 0.2375, 0.964, -0.1193, 0.2375, 0.9512, -0.09335, -0.2943, 0.9151, -0.3025, -0.2667, 0.9389, -0.2985, 0.1713, 0.9177, -0.3219, -0.2326, 0.7001, -0.3065, -0.6449, 0.9684, -0.2475, 0.02954, 0.9512, -0.09335, -0.2943, 0.9512, -0.09335, -0.2943, 0.9684, -0.2475, 0.02954, 0.9525, -0.2907, 0.09052, 0.9151, -0.3025, -0.2667, 0.9761, 0.0474, -0.2122, 0.7388, 0.1112, -0.6646, 0.7001, -0.3065, -0.6449, 0.9177, -0.3219, -0.2326, 0.9151, -0.3025, -0.2667, 0.9525, -0.2907, 0.09052, 0.9353, -0.2734, 0.2246, 0.8896, -0.4163, -0.188, 0.6572, -0.3393, 0.673, 0.605, -0.5028, 0.6174, 0.2333, -0.4366, 0.8689, 0.2529, -0.3075, 0.9173, 0.7001, -0.3065, -0.6449, 0.7863, -0.6146, -0.06321, 0.9684, -0.2475, 0.02954, 0.7388, 0.1112, -0.6646, 0.325, 0.09351, -0.9411, 0.7863, -0.6146, -0.06321, 0.7001, -0.3065, -0.6449, 0.9353, -0.2734, 0.2246, 0.9058, -0.3761, 0.1952, 0.8118, -0.5643, -0.1505, 0.8896, -0.4163, -0.188, 0.325, 0.09351, -0.9411, 0.1505, 0.07154, -0.986, 0.5404, -0.7825, -0.3092, 0.7863, -0.6146, -0.06321, 0.8929, -0.3771, 0.2461, 0.7991, -0.5554, 0.2301, 0.605, -0.5028, 0.6174, 0.6572, -0.3393, 0.673, 0.8896, -0.4163, -0.188, 0.8118, -0.5643, -0.1505, 0.7991, -0.5554, 0.2301, 0.8929, -0.3771, 0.2461, 0.2529, -0.3075, 0.9173, 0.2333, -0.4366, 0.8689, 0.0, -0.3739, 0.9275, 0.0, -0.2803, 0.9599, -0.2837, 0.3633, -0.8874, -0.6507, 0.3882, -0.6526, -0.0256, 0.9987, -0.04496, 0.07211, 0.9974, -0.005749, -0.2693, 0.238, -0.9332, -0.688, 0.2694, -0.6739, -0.6958, 0.1115, -0.7096, -0.2628, 0.08495, -0.9611, 0.0, 0.2031, -0.9792, -0.2693, 0.238, -0.9332, -0.2628, 0.08495, -0.9611, 2.263e-15, 0.0723, -0.9974, 0.0, 0.2803, -0.9599, -0.2529, 0.3075, -0.9173, -0.2693, 0.238, -0.9332, 0.0, 0.2031, -0.9792, -0.2529, 0.3075, -0.9173, -0.6572, 0.3393, -0.673, -0.688, 0.2694, -0.6739, -0.2693, 0.238, -0.9332, -7.382e-09, 0.3486, -0.9373, -0.2837, 0.3633, -0.8874, 0.07211, 0.9974, -0.005749, -2.003e-07, 0.9933, -0.1154, 2.263e-15, 0.0723, -0.9974, -0.2628, 0.08495, -0.9611, -0.2837, 0.3633, -0.8874, -7.382e-09, 0.3486, -0.9373, -0.2628, 0.08495, -0.9611, -0.6958, 0.1115, -0.7096, -0.6507, 0.3882, -0.6526, -0.2837, 0.3633, -0.8874, -0.6958, 0.1115, -0.7096, -0.688, 0.2694, -0.6739, -0.9389, 0.2985, -0.1713, -0.9638, 0.121, -0.2374, -0.0256, 0.9987, -0.04496, -0.6507, 0.3882, -0.6526, -0.8906, 0.3744, -0.2583, -0.1143, 0.9933, -0.01759, -0.688, 0.2694, -0.6739, -0.6572, 0.3393, -0.673, -0.8929, 0.3771, -0.2461, -0.9389, 0.2985, -0.1713, -0.6507, 0.3882, -0.6526, -0.6958, 0.1115, -0.7096, -0.9638, 0.121, -0.2374, -0.8906, 0.3744, -0.2583, -0.1143, 0.9933, -0.01759, -0.8906, 0.3744, -0.2583, -0.9146, 0.3319, 0.2308, -0.1105, 0.9919, 0.06251, -0.9389, 0.2985, -0.1713, -0.8929, 0.3771, -0.2461, -0.8896, 0.4163, 0.188, -0.9153, 0.3022, 0.2665, -0.8906, 0.3744, -0.2583, -0.9638, 0.121, -0.2374, -0.9515, 0.09418, 0.293, -0.9146, 0.3319, 0.2308, -0.9638, 0.121, -0.2374, -0.9389, 0.2985, -0.1713, -0.9153, 0.3022, 0.2665, -0.9515, 0.09418, 0.293, -0.9146, 0.3319, 0.2308, -0.9515, 0.09418, 0.293, -0.1564, -0.1491, 0.9764, -0.6977, 0.3176, 0.6422, -0.9515, 0.09418, 0.293, -0.9153, 0.3022, 0.2665, -0.05949, 0.2086, 0.9762, -0.1564, -0.1491, 0.9764, -0.1105, 0.9919, 0.06251, -0.9146, 0.3319, 0.2308, -0.6977, 0.3176, 0.6422, -0.1924, 0.9642, 0.1824, -0.9153, 0.3022, 0.2665, -0.8896, 0.4163, 0.188, -0.1366, 0.4084, 0.9025, -0.05949, 0.2086, 0.9762, -0.6572, 0.3393, -0.673, -0.2529, 0.3075, -0.9173, -0.1292, -0.8342, -0.5361, -0.409, -0.8087, -0.4229, -0.6977, 0.3176, 0.6422, -0.1564, -0.1491, 0.9764, 0.09285, 0.02571, 0.9953, -0.1924, 0.9642, 0.1824, -0.6977, 0.3176, 0.6422, 0.09285, 0.02571, 0.9953, -0.07344, 0.9881, 0.1354, -0.1366, 0.4084, 0.9025, -0.8896, 0.4163, 0.188, -0.6122, -0.7822, 0.116, -0.1411, -0.6244, 0.7683, -0.07344, 0.9881, 0.1354, 0.09285, 0.02571, 0.9953, 0.1877, 0.2239, 0.9564, -0.01901, 0.9913, 0.1305, -0.8929, 0.3771, -0.2461, -0.6572, 0.3393, -0.673, -0.409, -0.8087, -0.4229, -0.6162, -0.7686, -0.1717, -0.8896, 0.4163, 0.188, -0.8929, 0.3771, -0.2461, -0.6162, -0.7686, -0.1717, -0.6122, -0.7822, 0.116, -0.2529, 0.3075, -0.9173, 0.0, 0.2803, -0.9599, 0.0, -0.9275, -0.3739, -0.1292, -0.8342, -0.5361, -2.003e-07, 0.9933, -0.1154, 0.07211, 0.9974, -0.005749, 0.3804, -0.07756, 0.9216, -1.283e-07, -0.06375, 0.998, 0.07211, 0.9974, -0.005749, -0.0256, 0.9987, -0.04496, 0.6946, -0.0687, 0.7161, 0.3804, -0.07756, 0.9216, -0.0256, 0.9987, -0.04496, -0.1143, 0.9933, -0.01759, 0.9638, -0.01404, 0.2663, 0.6946, -0.0687, 0.7161, -0.1143, 0.9933, -0.01759, -0.1105, 0.9919, 0.06251, 0.9761, 0.0474, -0.2122, 0.9638, -0.01404, 0.2663, -0.1105, 0.9919, 0.06251, -0.1924, 0.9642, 0.1824, 0.7388, 0.1112, -0.6646, 0.9761, 0.0474, -0.2122, -0.1924, 0.9642, 0.1824, -0.07344, 0.9881, 0.1354, 0.325, 0.09351, -0.9411, 0.7388, 0.1112, -0.6646, -0.07344, 0.9881, 0.1354, -0.01901, 0.9913, 0.1305, 0.1505, 0.07154, -0.986, 0.325, 0.09351, -0.9411, 1.0, 0.0, 0.0, 1.0, 0.0, 0.0, 1.0, 0.0, 0.0, 1.0, 0.0, 0.0, 0.1877, 0.2239, 0.9564, 0.09285, 0.02571, 0.9953, 0.7863, -0.6146, -0.06321, 0.5404, -0.7825, -0.3092, 0.09285, 0.02571, 0.9953, -0.1564, -0.1491, 0.9764, 0.9684, -0.2475, 0.02954, 0.7863, -0.6146, -0.06321, -0.1564, -0.1491, 0.9764, -0.05949, 0.2086, 0.9762, 0.9525, -0.2907, 0.09052, 0.9684, -0.2475, 0.02954, -0.05949, 0.2086, 0.9762, -0.1366, 0.4084, 0.9025, 0.9353, -0.2734, 0.2246, 0.9525, -0.2907, 0.09052, -0.1366, 0.4084, 0.9025, -0.1411, -0.6244, 0.7683, 0.9058, -0.3761, 0.1952, 0.9353, -0.2734, 0.2246, -0.1411, -0.6244, 0.7683, -0.6122, -0.7822, 0.116, 0.8118, -0.5643, -0.1505, 0.9058, -0.3761, 0.1952, -0.6122, -0.7822, 0.116, -0.6162, -0.7686, -0.1717, 0.7991, -0.5554, 0.2301, 0.8118, -0.5643, -0.1505, -0.6162, -0.7686, -0.1717, -0.409, -0.8087, -0.4229, 0.605, -0.5028, 0.6174, 0.7991, -0.5554, 0.2301, -0.409, -0.8087, -0.4229, -0.1292, -0.8342, -0.5361, 0.2333, -0.4366, 0.8689, 0.605, -0.5028, 0.6174, -0.1292, -0.8342, -0.5361, 0.0, -0.9275, -0.3739, 0.0, -0.3739, 0.9275, 0.2333, -0.4366, 0.8689])] * 3)])

# ---- objects
ob_plane = bpy.data.objects.new('Plane', me_plane)

# ---- transforms, parenting, visibility, modifiers, constraints
ob_plane.location = (0.0, 0.03169, -0.06922)
ob_plane.rotation_euler = (1.571, -0.0, -3.142)
ob_plane.scale = (0.3219, 0.3219, 0.3219)
ob_plane.color = (0.8, 0.8, 0.8, 1.0)
ob_plane.lineart.crease_threshold = 0.0

# ---- collection membership
col_collection.objects.link(ob_plane)

# ---- scene / render settings (as saved in the file)
scene.frame_start = 1; scene.frame_end = 250; scene.frame_set(1)
scene.render.engine = 'BLENDER_EEVEE_NEXT'
scene.cycles.use_denoising = False
scene.cycles.samples = 128
scene.cycles.sampling_pattern = 'TABULATED_SOBOL'
scene.cycles.use_adaptive_sampling = False
scene.cycles.use_light_tree = False
scene.view_settings.view_transform = 'Filmic'
bpy.context.view_layer.update()

# ---- added for rendering (the .blend has no active camera and no usable light): camera, sun
cam_auto = bpy.data.cameras.new('AutoCamera')
cam_auto.lens = 50.0
cam_auto.sensor_width = 36.0
cam_auto.clip_end = 1000.0
ob_auto_camera = bpy.data.objects.new('AutoCamera', cam_auto)
scene.collection.objects.link(ob_auto_camera)
ob_auto_camera.location = (1.4809, -1.77399, 1.73189)
ob_auto_camera.rotation_euler = (1.09748, -7.21219e-08, 0.694738)
scene.camera = ob_auto_camera
light_auto_sun = bpy.data.lights.new('AutoSun', 'SUN')
light_auto_sun.energy = 3.0
light_auto_sun.angle = 0.0523599
ob_auto_sun = bpy.data.objects.new('AutoSun', light_auto_sun)
scene.collection.objects.link(ob_auto_sun)
ob_auto_sun.rotation_euler = (0.872665, 0.174533, 0.523599)
bpy.context.view_layer.update()
